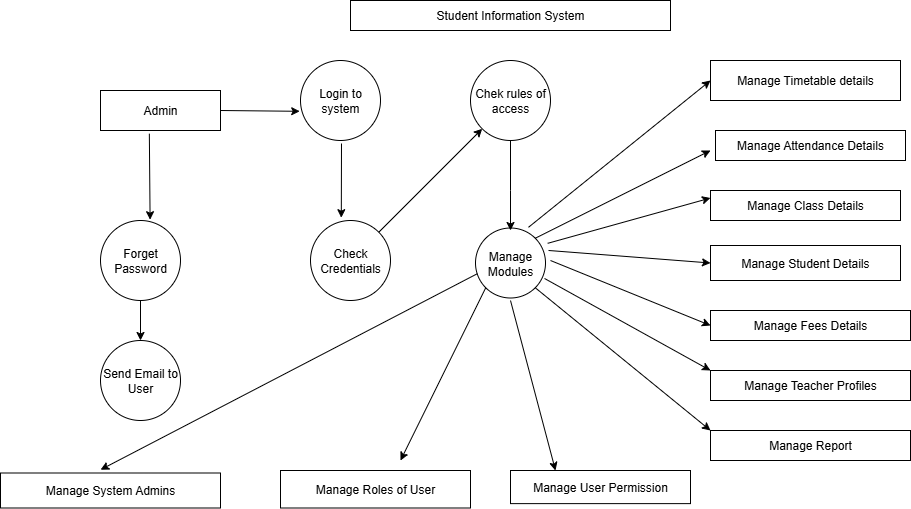

The diagram above was exported from draw.io. Its source (the exported page's mxGraphModel, read from the mxfile embedded in the PNG):
<mxGraphModel dx="1884" dy="570" grid="1" gridSize="10" guides="1" tooltips="1" connect="1" arrows="1" fold="1" page="1" pageScale="1" pageWidth="850" pageHeight="1100" math="0" shadow="0">
  <root>
    <mxCell id="0" />
    <mxCell id="1" parent="0" />
    <mxCell id="RvzFexOvGzxzg8quFaBz-1" value="Student Information System" style="rounded=0;whiteSpace=wrap;html=1;" parent="1" vertex="1">
      <mxGeometry x="230" y="80" width="320" height="30" as="geometry" />
    </mxCell>
    <mxCell id="GgyCcAub-ZVpj-pxP2LF-1" value="Admin" style="rounded=0;whiteSpace=wrap;html=1;" parent="1" vertex="1">
      <mxGeometry x="-20" y="170" width="120" height="40" as="geometry" />
    </mxCell>
    <mxCell id="GgyCcAub-ZVpj-pxP2LF-2" value="Login to system" style="ellipse;whiteSpace=wrap;html=1;aspect=fixed;" parent="1" vertex="1">
      <mxGeometry x="180" y="140" width="80" height="80" as="geometry" />
    </mxCell>
    <mxCell id="OBcC44e5cYZhSksM0lNS-19" style="edgeStyle=orthogonalEdgeStyle;rounded=0;orthogonalLoop=1;jettySize=auto;html=1;exitX=0.5;exitY=1;exitDx=0;exitDy=0;entryX=0.5;entryY=0;entryDx=0;entryDy=0;" edge="1" parent="1" source="GgyCcAub-ZVpj-pxP2LF-3" target="OBcC44e5cYZhSksM0lNS-17">
      <mxGeometry relative="1" as="geometry" />
    </mxCell>
    <mxCell id="GgyCcAub-ZVpj-pxP2LF-3" value="Forget Password" style="ellipse;whiteSpace=wrap;html=1;aspect=fixed;" parent="1" vertex="1">
      <mxGeometry x="-20" y="300" width="80" height="80" as="geometry" />
    </mxCell>
    <mxCell id="GgyCcAub-ZVpj-pxP2LF-4" value="Chek rules of access" style="ellipse;whiteSpace=wrap;html=1;aspect=fixed;" parent="1" vertex="1">
      <mxGeometry x="350" y="140" width="80" height="80" as="geometry" />
    </mxCell>
    <mxCell id="GgyCcAub-ZVpj-pxP2LF-5" value="Check Credentials" style="ellipse;whiteSpace=wrap;html=1;aspect=fixed;" parent="1" vertex="1">
      <mxGeometry x="190" y="300" width="80" height="80" as="geometry" />
    </mxCell>
    <mxCell id="GgyCcAub-ZVpj-pxP2LF-6" value="Manage Modules" style="ellipse;whiteSpace=wrap;html=1;aspect=fixed;" parent="1" vertex="1">
      <mxGeometry x="355" y="307.5" width="70" height="70" as="geometry" />
    </mxCell>
    <mxCell id="GgyCcAub-ZVpj-pxP2LF-8" value="" style="endArrow=classic;html=1;rounded=0;entryX=-0.01;entryY=0.635;entryDx=0;entryDy=0;entryPerimeter=0;" parent="1" target="GgyCcAub-ZVpj-pxP2LF-2" edge="1">
      <mxGeometry width="50" height="50" relative="1" as="geometry">
        <mxPoint x="100" y="190" as="sourcePoint" />
        <mxPoint x="450" y="270" as="targetPoint" />
      </mxGeometry>
    </mxCell>
    <mxCell id="GgyCcAub-ZVpj-pxP2LF-11" value="" style="endArrow=classic;html=1;rounded=0;entryX=0;entryY=1;entryDx=0;entryDy=0;exitX=1;exitY=0;exitDx=0;exitDy=0;" parent="1" source="GgyCcAub-ZVpj-pxP2LF-5" target="GgyCcAub-ZVpj-pxP2LF-4" edge="1">
      <mxGeometry width="50" height="50" relative="1" as="geometry">
        <mxPoint x="240" y="300" as="sourcePoint" />
        <mxPoint x="290" y="250" as="targetPoint" />
      </mxGeometry>
    </mxCell>
    <mxCell id="GgyCcAub-ZVpj-pxP2LF-14" value="" style="endArrow=classic;html=1;rounded=0;exitX=0.5;exitY=1;exitDx=0;exitDy=0;" parent="1" source="GgyCcAub-ZVpj-pxP2LF-4" edge="1">
      <mxGeometry width="50" height="50" relative="1" as="geometry">
        <mxPoint x="380" y="230" as="sourcePoint" />
        <mxPoint x="390" y="310" as="targetPoint" />
        <Array as="points">
          <mxPoint x="390" y="270" />
        </Array>
      </mxGeometry>
    </mxCell>
    <mxCell id="GgyCcAub-ZVpj-pxP2LF-17" value="" style="endArrow=classic;html=1;rounded=0;entryX=0.62;entryY=-0.01;entryDx=0;entryDy=0;entryPerimeter=0;exitX=0.407;exitY=1.08;exitDx=0;exitDy=0;exitPerimeter=0;" parent="1" source="GgyCcAub-ZVpj-pxP2LF-1" target="GgyCcAub-ZVpj-pxP2LF-3" edge="1">
      <mxGeometry width="50" height="50" relative="1" as="geometry">
        <mxPoint x="400" y="320" as="sourcePoint" />
        <mxPoint x="450" y="270" as="targetPoint" />
      </mxGeometry>
    </mxCell>
    <mxCell id="GgyCcAub-ZVpj-pxP2LF-18" value="" style="endArrow=classic;html=1;rounded=0;entryX=0.385;entryY=-0.035;entryDx=0;entryDy=0;entryPerimeter=0;" parent="1" target="GgyCcAub-ZVpj-pxP2LF-5" edge="1">
      <mxGeometry width="50" height="50" relative="1" as="geometry">
        <mxPoint x="221" y="223" as="sourcePoint" />
        <mxPoint x="450" y="270" as="targetPoint" />
      </mxGeometry>
    </mxCell>
    <mxCell id="GgyCcAub-ZVpj-pxP2LF-19" value="Manage Timetable details" style="rounded=0;whiteSpace=wrap;html=1;" parent="1" vertex="1">
      <mxGeometry x="590" y="140" width="190" height="40" as="geometry" />
    </mxCell>
    <mxCell id="OBcC44e5cYZhSksM0lNS-7" value="Manage Class Details" style="rounded=0;whiteSpace=wrap;html=1;" vertex="1" parent="1">
      <mxGeometry x="590" y="270" width="190" height="30" as="geometry" />
    </mxCell>
    <mxCell id="OBcC44e5cYZhSksM0lNS-8" style="edgeStyle=orthogonalEdgeStyle;rounded=0;orthogonalLoop=1;jettySize=auto;html=1;exitX=0.5;exitY=1;exitDx=0;exitDy=0;" edge="1" parent="1">
      <mxGeometry relative="1" as="geometry">
        <mxPoint x="685" y="240" as="sourcePoint" />
        <mxPoint x="685" y="240" as="targetPoint" />
      </mxGeometry>
    </mxCell>
    <mxCell id="OBcC44e5cYZhSksM0lNS-9" value="Manage Student Details" style="rounded=0;whiteSpace=wrap;html=1;" vertex="1" parent="1">
      <mxGeometry x="590" y="325" width="190" height="35" as="geometry" />
    </mxCell>
    <mxCell id="OBcC44e5cYZhSksM0lNS-10" value="Manage Fees Details" style="rounded=0;whiteSpace=wrap;html=1;" vertex="1" parent="1">
      <mxGeometry x="590" y="390" width="200" height="30" as="geometry" />
    </mxCell>
    <mxCell id="OBcC44e5cYZhSksM0lNS-11" value="Manage Teacher Profiles" style="rounded=0;whiteSpace=wrap;html=1;" vertex="1" parent="1">
      <mxGeometry x="590" y="450" width="200" height="30" as="geometry" />
    </mxCell>
    <mxCell id="OBcC44e5cYZhSksM0lNS-12" value="Manage Report" style="rounded=0;whiteSpace=wrap;html=1;" vertex="1" parent="1">
      <mxGeometry x="590" y="510" width="200" height="30" as="geometry" />
    </mxCell>
    <mxCell id="OBcC44e5cYZhSksM0lNS-14" value="Manage System Admins" style="rounded=0;whiteSpace=wrap;html=1;" vertex="1" parent="1">
      <mxGeometry x="-120" y="552.5" width="220" height="35" as="geometry" />
    </mxCell>
    <mxCell id="OBcC44e5cYZhSksM0lNS-15" value="Manage Roles of User" style="rounded=0;whiteSpace=wrap;html=1;" vertex="1" parent="1">
      <mxGeometry x="160" y="550" width="190" height="37.5" as="geometry" />
    </mxCell>
    <mxCell id="OBcC44e5cYZhSksM0lNS-16" value="Manage User Permission" style="rounded=0;whiteSpace=wrap;html=1;" vertex="1" parent="1">
      <mxGeometry x="390" y="550" width="180" height="33.12" as="geometry" />
    </mxCell>
    <mxCell id="OBcC44e5cYZhSksM0lNS-17" value="Send Email to User" style="ellipse;whiteSpace=wrap;html=1;aspect=fixed;" vertex="1" parent="1">
      <mxGeometry x="-20" y="420" width="80" height="80" as="geometry" />
    </mxCell>
    <mxCell id="OBcC44e5cYZhSksM0lNS-18" value="Manage Attendance Details" style="rounded=0;whiteSpace=wrap;html=1;" vertex="1" parent="1">
      <mxGeometry x="595" y="210" width="190" height="30" as="geometry" />
    </mxCell>
    <mxCell id="OBcC44e5cYZhSksM0lNS-23" value="" style="endArrow=classic;html=1;rounded=0;entryX=0.25;entryY=0;entryDx=0;entryDy=0;" edge="1" parent="1" target="OBcC44e5cYZhSksM0lNS-16">
      <mxGeometry width="50" height="50" relative="1" as="geometry">
        <mxPoint x="390" y="380" as="sourcePoint" />
        <mxPoint x="400" y="420" as="targetPoint" />
      </mxGeometry>
    </mxCell>
    <mxCell id="OBcC44e5cYZhSksM0lNS-24" value="" style="endArrow=classic;html=1;rounded=0;exitX=1;exitY=1;exitDx=0;exitDy=0;entryX=0;entryY=0;entryDx=0;entryDy=0;" edge="1" parent="1" source="GgyCcAub-ZVpj-pxP2LF-6" target="OBcC44e5cYZhSksM0lNS-12">
      <mxGeometry width="50" height="50" relative="1" as="geometry">
        <mxPoint x="350" y="470" as="sourcePoint" />
        <mxPoint x="400" y="420" as="targetPoint" />
      </mxGeometry>
    </mxCell>
    <mxCell id="OBcC44e5cYZhSksM0lNS-25" value="" style="endArrow=classic;html=1;rounded=0;exitX=0.986;exitY=0.721;exitDx=0;exitDy=0;exitPerimeter=0;entryX=0;entryY=0;entryDx=0;entryDy=0;" edge="1" parent="1" source="GgyCcAub-ZVpj-pxP2LF-6" target="OBcC44e5cYZhSksM0lNS-11">
      <mxGeometry width="50" height="50" relative="1" as="geometry">
        <mxPoint x="350" y="470" as="sourcePoint" />
        <mxPoint x="400" y="420" as="targetPoint" />
      </mxGeometry>
    </mxCell>
    <mxCell id="OBcC44e5cYZhSksM0lNS-27" value="" style="endArrow=classic;html=1;rounded=0;entryX=0;entryY=0.5;entryDx=0;entryDy=0;" edge="1" parent="1" target="OBcC44e5cYZhSksM0lNS-10">
      <mxGeometry width="50" height="50" relative="1" as="geometry">
        <mxPoint x="430" y="340" as="sourcePoint" />
        <mxPoint x="400" y="420" as="targetPoint" />
      </mxGeometry>
    </mxCell>
    <mxCell id="OBcC44e5cYZhSksM0lNS-28" value="" style="endArrow=classic;html=1;rounded=0;entryX=0;entryY=0.5;entryDx=0;entryDy=0;exitX=1.043;exitY=0.321;exitDx=0;exitDy=0;exitPerimeter=0;" edge="1" parent="1" source="GgyCcAub-ZVpj-pxP2LF-6" target="OBcC44e5cYZhSksM0lNS-9">
      <mxGeometry width="50" height="50" relative="1" as="geometry">
        <mxPoint x="350" y="470" as="sourcePoint" />
        <mxPoint x="400" y="420" as="targetPoint" />
      </mxGeometry>
    </mxCell>
    <mxCell id="OBcC44e5cYZhSksM0lNS-29" value="" style="endArrow=classic;html=1;rounded=0;entryX=0;entryY=0.25;entryDx=0;entryDy=0;exitX=1.031;exitY=0.219;exitDx=0;exitDy=0;exitPerimeter=0;" edge="1" parent="1" source="GgyCcAub-ZVpj-pxP2LF-6" target="OBcC44e5cYZhSksM0lNS-7">
      <mxGeometry width="50" height="50" relative="1" as="geometry">
        <mxPoint x="350" y="470" as="sourcePoint" />
        <mxPoint x="400" y="420" as="targetPoint" />
      </mxGeometry>
    </mxCell>
    <mxCell id="OBcC44e5cYZhSksM0lNS-30" value="" style="endArrow=classic;html=1;rounded=0;exitX=1;exitY=0;exitDx=0;exitDy=0;" edge="1" parent="1" source="GgyCcAub-ZVpj-pxP2LF-6">
      <mxGeometry width="50" height="50" relative="1" as="geometry">
        <mxPoint x="350" y="470" as="sourcePoint" />
        <mxPoint x="590" y="230" as="targetPoint" />
      </mxGeometry>
    </mxCell>
    <mxCell id="OBcC44e5cYZhSksM0lNS-31" value="" style="endArrow=classic;html=1;rounded=0;entryX=0;entryY=0.5;entryDx=0;entryDy=0;exitX=0.757;exitY=-0.01;exitDx=0;exitDy=0;exitPerimeter=0;" edge="1" parent="1" source="GgyCcAub-ZVpj-pxP2LF-6" target="GgyCcAub-ZVpj-pxP2LF-19">
      <mxGeometry width="50" height="50" relative="1" as="geometry">
        <mxPoint x="350" y="470" as="sourcePoint" />
        <mxPoint x="400" y="420" as="targetPoint" />
      </mxGeometry>
    </mxCell>
    <mxCell id="OBcC44e5cYZhSksM0lNS-32" value="" style="endArrow=classic;html=1;rounded=0;exitX=0;exitY=1;exitDx=0;exitDy=0;" edge="1" parent="1" source="GgyCcAub-ZVpj-pxP2LF-6">
      <mxGeometry width="50" height="50" relative="1" as="geometry">
        <mxPoint x="350" y="500" as="sourcePoint" />
        <mxPoint x="280" y="540" as="targetPoint" />
      </mxGeometry>
    </mxCell>
    <mxCell id="OBcC44e5cYZhSksM0lNS-33" value="" style="endArrow=classic;html=1;rounded=0;exitX=0.026;exitY=0.653;exitDx=0;exitDy=0;exitPerimeter=0;entryX=0.455;entryY=-0.094;entryDx=0;entryDy=0;entryPerimeter=0;" edge="1" parent="1" source="GgyCcAub-ZVpj-pxP2LF-6" target="OBcC44e5cYZhSksM0lNS-14">
      <mxGeometry width="50" height="50" relative="1" as="geometry">
        <mxPoint x="350" y="500" as="sourcePoint" />
        <mxPoint x="400" y="450" as="targetPoint" />
      </mxGeometry>
    </mxCell>
  </root>
</mxGraphModel>